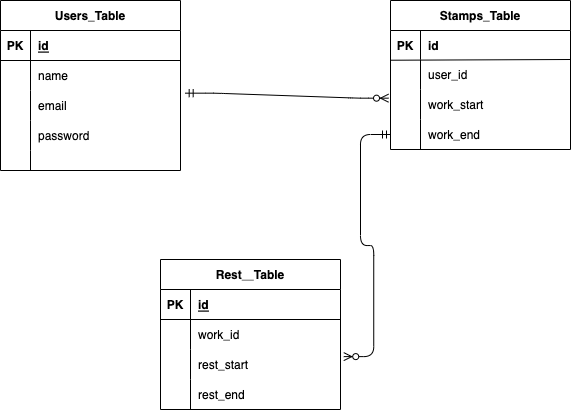

The diagram above was exported from draw.io. Its source (the exported page's mxGraphModel, read from the mxfile embedded in the PNG):
<mxGraphModel dx="814" dy="449" grid="1" gridSize="10" guides="1" tooltips="1" connect="1" arrows="1" fold="1" page="1" pageScale="1" pageWidth="827" pageHeight="1169" math="0" shadow="0">
  <root>
    <mxCell id="0" />
    <mxCell id="1" parent="0" />
    <mxCell id="2" value="Users_Table" style="shape=table;startSize=30;container=1;collapsible=1;childLayout=tableLayout;fixedRows=1;rowLines=0;fontStyle=1;align=center;resizeLast=1;" vertex="1" parent="1">
      <mxGeometry x="40" y="81" width="180" height="170" as="geometry" />
    </mxCell>
    <mxCell id="3" value="" style="shape=tableRow;horizontal=0;startSize=0;swimlaneHead=0;swimlaneBody=0;fillColor=none;collapsible=0;dropTarget=0;points=[[0,0.5],[1,0.5]];portConstraint=eastwest;top=0;left=0;right=0;bottom=1;" vertex="1" parent="2">
      <mxGeometry y="30" width="180" height="30" as="geometry" />
    </mxCell>
    <mxCell id="4" value="PK" style="shape=partialRectangle;connectable=0;fillColor=none;top=0;left=0;bottom=0;right=0;fontStyle=1;overflow=hidden;" vertex="1" parent="3">
      <mxGeometry width="30" height="30" as="geometry">
        <mxRectangle width="30" height="30" as="alternateBounds" />
      </mxGeometry>
    </mxCell>
    <mxCell id="5" value="id" style="shape=partialRectangle;connectable=0;fillColor=none;top=0;left=0;bottom=0;right=0;align=left;spacingLeft=6;fontStyle=5;overflow=hidden;" vertex="1" parent="3">
      <mxGeometry x="30" width="150" height="30" as="geometry">
        <mxRectangle width="150" height="30" as="alternateBounds" />
      </mxGeometry>
    </mxCell>
    <mxCell id="6" value="" style="shape=tableRow;horizontal=0;startSize=0;swimlaneHead=0;swimlaneBody=0;fillColor=none;collapsible=0;dropTarget=0;points=[[0,0.5],[1,0.5]];portConstraint=eastwest;top=0;left=0;right=0;bottom=0;" vertex="1" parent="2">
      <mxGeometry y="60" width="180" height="30" as="geometry" />
    </mxCell>
    <mxCell id="7" value="" style="shape=partialRectangle;connectable=0;fillColor=none;top=0;left=0;bottom=0;right=0;editable=1;overflow=hidden;" vertex="1" parent="6">
      <mxGeometry width="30" height="30" as="geometry">
        <mxRectangle width="30" height="30" as="alternateBounds" />
      </mxGeometry>
    </mxCell>
    <mxCell id="8" value="name" style="shape=partialRectangle;connectable=0;fillColor=none;top=0;left=0;bottom=0;right=0;align=left;spacingLeft=6;overflow=hidden;" vertex="1" parent="6">
      <mxGeometry x="30" width="150" height="30" as="geometry">
        <mxRectangle width="150" height="30" as="alternateBounds" />
      </mxGeometry>
    </mxCell>
    <mxCell id="9" value="" style="shape=tableRow;horizontal=0;startSize=0;swimlaneHead=0;swimlaneBody=0;fillColor=none;collapsible=0;dropTarget=0;points=[[0,0.5],[1,0.5]];portConstraint=eastwest;top=0;left=0;right=0;bottom=0;" vertex="1" parent="2">
      <mxGeometry y="90" width="180" height="30" as="geometry" />
    </mxCell>
    <mxCell id="10" value="" style="shape=partialRectangle;connectable=0;fillColor=none;top=0;left=0;bottom=0;right=0;editable=1;overflow=hidden;" vertex="1" parent="9">
      <mxGeometry width="30" height="30" as="geometry">
        <mxRectangle width="30" height="30" as="alternateBounds" />
      </mxGeometry>
    </mxCell>
    <mxCell id="11" value="email" style="shape=partialRectangle;connectable=0;fillColor=none;top=0;left=0;bottom=0;right=0;align=left;spacingLeft=6;overflow=hidden;" vertex="1" parent="9">
      <mxGeometry x="30" width="150" height="30" as="geometry">
        <mxRectangle width="150" height="30" as="alternateBounds" />
      </mxGeometry>
    </mxCell>
    <mxCell id="12" value="" style="shape=tableRow;horizontal=0;startSize=0;swimlaneHead=0;swimlaneBody=0;fillColor=none;collapsible=0;dropTarget=0;points=[[0,0.5],[1,0.5]];portConstraint=eastwest;top=0;left=0;right=0;bottom=0;" vertex="1" parent="2">
      <mxGeometry y="120" width="180" height="30" as="geometry" />
    </mxCell>
    <mxCell id="13" value="" style="shape=partialRectangle;connectable=0;fillColor=none;top=0;left=0;bottom=0;right=0;editable=1;overflow=hidden;" vertex="1" parent="12">
      <mxGeometry width="30" height="30" as="geometry">
        <mxRectangle width="30" height="30" as="alternateBounds" />
      </mxGeometry>
    </mxCell>
    <mxCell id="14" value="password" style="shape=partialRectangle;connectable=0;fillColor=none;top=0;left=0;bottom=0;right=0;align=left;spacingLeft=6;overflow=hidden;" vertex="1" parent="12">
      <mxGeometry x="30" width="150" height="30" as="geometry">
        <mxRectangle width="150" height="30" as="alternateBounds" />
      </mxGeometry>
    </mxCell>
    <mxCell id="57" value="" style="shape=tableRow;horizontal=0;startSize=0;swimlaneHead=0;swimlaneBody=0;fillColor=none;collapsible=0;dropTarget=0;points=[[0,0.5],[1,0.5]];portConstraint=eastwest;top=0;left=0;right=0;bottom=0;" vertex="1" parent="2">
      <mxGeometry y="150" width="180" height="20" as="geometry" />
    </mxCell>
    <mxCell id="58" value="" style="shape=partialRectangle;connectable=0;fillColor=none;top=0;left=0;bottom=0;right=0;editable=1;overflow=hidden;" vertex="1" parent="57">
      <mxGeometry width="30" height="20" as="geometry">
        <mxRectangle width="30" height="20" as="alternateBounds" />
      </mxGeometry>
    </mxCell>
    <mxCell id="59" value="" style="shape=partialRectangle;connectable=0;fillColor=none;top=0;left=0;bottom=0;right=0;align=left;spacingLeft=6;overflow=hidden;" vertex="1" parent="57">
      <mxGeometry x="30" width="150" height="20" as="geometry">
        <mxRectangle width="150" height="20" as="alternateBounds" />
      </mxGeometry>
    </mxCell>
    <mxCell id="15" value="Stamps_Table" style="shape=table;startSize=30;container=1;collapsible=1;childLayout=tableLayout;fixedRows=1;rowLines=0;fontStyle=1;align=center;resizeLast=1;" vertex="1" parent="1">
      <mxGeometry x="430" y="81" width="180" height="149" as="geometry" />
    </mxCell>
    <mxCell id="16" value="" style="shape=tableRow;horizontal=0;startSize=0;swimlaneHead=0;swimlaneBody=0;fillColor=none;collapsible=0;dropTarget=0;points=[[0,0.5],[1,0.5]];portConstraint=eastwest;top=0;left=0;right=0;bottom=1;strokeColor=none;" vertex="1" parent="15">
      <mxGeometry y="30" width="180" height="29" as="geometry" />
    </mxCell>
    <mxCell id="17" value="PK" style="shape=partialRectangle;connectable=0;fillColor=none;top=0;left=0;bottom=0;right=0;fontStyle=1;overflow=hidden;" vertex="1" parent="16">
      <mxGeometry width="30" height="29" as="geometry">
        <mxRectangle width="30" height="29" as="alternateBounds" />
      </mxGeometry>
    </mxCell>
    <mxCell id="18" value="id" style="shape=partialRectangle;connectable=0;fillColor=none;top=0;left=0;bottom=0;right=0;align=left;spacingLeft=6;fontStyle=1;overflow=hidden;" vertex="1" parent="16">
      <mxGeometry x="30" width="150" height="29" as="geometry">
        <mxRectangle width="150" height="29" as="alternateBounds" />
      </mxGeometry>
    </mxCell>
    <mxCell id="19" value="" style="shape=tableRow;horizontal=0;startSize=0;swimlaneHead=0;swimlaneBody=0;fillColor=none;collapsible=0;dropTarget=0;points=[[0,0.5],[1,0.5]];portConstraint=eastwest;top=0;left=0;right=0;bottom=0;" vertex="1" parent="15">
      <mxGeometry y="59" width="180" height="30" as="geometry" />
    </mxCell>
    <mxCell id="20" value="" style="shape=partialRectangle;connectable=0;fillColor=none;top=0;left=0;bottom=0;right=0;editable=1;overflow=hidden;" vertex="1" parent="19">
      <mxGeometry width="30" height="30" as="geometry">
        <mxRectangle width="30" height="30" as="alternateBounds" />
      </mxGeometry>
    </mxCell>
    <mxCell id="21" value="user_id" style="shape=partialRectangle;connectable=0;fillColor=none;top=0;left=0;bottom=0;right=0;align=left;spacingLeft=6;overflow=hidden;strokeColor=none;" vertex="1" parent="19">
      <mxGeometry x="30" width="150" height="30" as="geometry">
        <mxRectangle width="150" height="30" as="alternateBounds" />
      </mxGeometry>
    </mxCell>
    <mxCell id="22" value="" style="shape=tableRow;horizontal=0;startSize=0;swimlaneHead=0;swimlaneBody=0;fillColor=none;collapsible=0;dropTarget=0;points=[[0,0.5],[1,0.5]];portConstraint=eastwest;top=0;left=0;right=0;bottom=0;" vertex="1" parent="15">
      <mxGeometry y="89" width="180" height="30" as="geometry" />
    </mxCell>
    <mxCell id="23" value="" style="shape=partialRectangle;connectable=0;fillColor=none;top=0;left=0;bottom=0;right=0;editable=1;overflow=hidden;" vertex="1" parent="22">
      <mxGeometry width="30" height="30" as="geometry">
        <mxRectangle width="30" height="30" as="alternateBounds" />
      </mxGeometry>
    </mxCell>
    <mxCell id="24" value="work_start" style="shape=partialRectangle;connectable=0;fillColor=none;top=0;left=0;bottom=0;right=0;align=left;spacingLeft=6;overflow=hidden;" vertex="1" parent="22">
      <mxGeometry x="30" width="150" height="30" as="geometry">
        <mxRectangle width="150" height="30" as="alternateBounds" />
      </mxGeometry>
    </mxCell>
    <mxCell id="25" value="" style="shape=tableRow;horizontal=0;startSize=0;swimlaneHead=0;swimlaneBody=0;fillColor=none;collapsible=0;dropTarget=0;points=[[0,0.5],[1,0.5]];portConstraint=eastwest;top=0;left=0;right=0;bottom=0;" vertex="1" parent="15">
      <mxGeometry y="119" width="180" height="30" as="geometry" />
    </mxCell>
    <mxCell id="26" value="" style="shape=partialRectangle;connectable=0;fillColor=none;top=0;left=0;bottom=0;right=0;editable=1;overflow=hidden;" vertex="1" parent="25">
      <mxGeometry width="30" height="30" as="geometry">
        <mxRectangle width="30" height="30" as="alternateBounds" />
      </mxGeometry>
    </mxCell>
    <mxCell id="27" value="work_end" style="shape=partialRectangle;connectable=0;fillColor=none;top=0;left=0;bottom=0;right=0;align=left;spacingLeft=6;overflow=hidden;" vertex="1" parent="25">
      <mxGeometry x="30" width="150" height="30" as="geometry">
        <mxRectangle width="150" height="30" as="alternateBounds" />
      </mxGeometry>
    </mxCell>
    <mxCell id="69" value="" style="endArrow=none;html=1;exitX=0.001;exitY=0.024;exitDx=0;exitDy=0;exitPerimeter=0;" edge="1" parent="1" source="19">
      <mxGeometry width="50" height="50" relative="1" as="geometry">
        <mxPoint x="500" y="140" as="sourcePoint" />
        <mxPoint x="610" y="140" as="targetPoint" />
      </mxGeometry>
    </mxCell>
    <mxCell id="70" value="" style="edgeStyle=entityRelationEdgeStyle;fontSize=12;html=1;endArrow=ERzeroToMany;startArrow=ERmandOne;entryX=-0.011;entryY=0.289;entryDx=0;entryDy=0;entryPerimeter=0;exitX=1.026;exitY=0.089;exitDx=0;exitDy=0;exitPerimeter=0;" edge="1" parent="1" source="9" target="22">
      <mxGeometry width="100" height="100" relative="1" as="geometry">
        <mxPoint x="220" y="220" as="sourcePoint" />
        <mxPoint x="320" y="120" as="targetPoint" />
      </mxGeometry>
    </mxCell>
    <mxCell id="71" value="Rest＿Table" style="shape=table;startSize=30;container=1;collapsible=1;childLayout=tableLayout;fixedRows=1;rowLines=0;fontStyle=1;align=center;resizeLast=1;strokeColor=default;" vertex="1" parent="1">
      <mxGeometry x="200" y="340" width="180" height="150" as="geometry" />
    </mxCell>
    <mxCell id="72" value="" style="shape=tableRow;horizontal=0;startSize=0;swimlaneHead=0;swimlaneBody=0;fillColor=none;collapsible=0;dropTarget=0;points=[[0,0.5],[1,0.5]];portConstraint=eastwest;top=0;left=0;right=0;bottom=1;strokeColor=default;" vertex="1" parent="71">
      <mxGeometry y="30" width="180" height="30" as="geometry" />
    </mxCell>
    <mxCell id="73" value="PK" style="shape=partialRectangle;connectable=0;fillColor=none;top=0;left=0;bottom=0;right=0;fontStyle=1;overflow=hidden;strokeColor=default;" vertex="1" parent="72">
      <mxGeometry width="30" height="30" as="geometry">
        <mxRectangle width="30" height="30" as="alternateBounds" />
      </mxGeometry>
    </mxCell>
    <mxCell id="74" value="id" style="shape=partialRectangle;connectable=0;fillColor=none;top=0;left=0;bottom=0;right=0;align=left;spacingLeft=6;fontStyle=5;overflow=hidden;strokeColor=default;" vertex="1" parent="72">
      <mxGeometry x="30" width="150" height="30" as="geometry">
        <mxRectangle width="150" height="30" as="alternateBounds" />
      </mxGeometry>
    </mxCell>
    <mxCell id="75" value="" style="shape=tableRow;horizontal=0;startSize=0;swimlaneHead=0;swimlaneBody=0;fillColor=none;collapsible=0;dropTarget=0;points=[[0,0.5],[1,0.5]];portConstraint=eastwest;top=0;left=0;right=0;bottom=0;strokeColor=default;" vertex="1" parent="71">
      <mxGeometry y="60" width="180" height="30" as="geometry" />
    </mxCell>
    <mxCell id="76" value="" style="shape=partialRectangle;connectable=0;fillColor=none;top=0;left=0;bottom=0;right=0;editable=1;overflow=hidden;strokeColor=default;" vertex="1" parent="75">
      <mxGeometry width="30" height="30" as="geometry">
        <mxRectangle width="30" height="30" as="alternateBounds" />
      </mxGeometry>
    </mxCell>
    <mxCell id="77" value="work_id" style="shape=partialRectangle;connectable=0;fillColor=none;top=0;left=0;bottom=0;right=0;align=left;spacingLeft=6;overflow=hidden;strokeColor=default;" vertex="1" parent="75">
      <mxGeometry x="30" width="150" height="30" as="geometry">
        <mxRectangle width="150" height="30" as="alternateBounds" />
      </mxGeometry>
    </mxCell>
    <mxCell id="78" value="" style="shape=tableRow;horizontal=0;startSize=0;swimlaneHead=0;swimlaneBody=0;fillColor=none;collapsible=0;dropTarget=0;points=[[0,0.5],[1,0.5]];portConstraint=eastwest;top=0;left=0;right=0;bottom=0;strokeColor=default;" vertex="1" parent="71">
      <mxGeometry y="90" width="180" height="30" as="geometry" />
    </mxCell>
    <mxCell id="79" value="" style="shape=partialRectangle;connectable=0;fillColor=none;top=0;left=0;bottom=0;right=0;editable=1;overflow=hidden;strokeColor=default;" vertex="1" parent="78">
      <mxGeometry width="30" height="30" as="geometry">
        <mxRectangle width="30" height="30" as="alternateBounds" />
      </mxGeometry>
    </mxCell>
    <mxCell id="80" value="rest_start" style="shape=partialRectangle;connectable=0;fillColor=none;top=0;left=0;bottom=0;right=0;align=left;spacingLeft=6;overflow=hidden;strokeColor=default;" vertex="1" parent="78">
      <mxGeometry x="30" width="150" height="30" as="geometry">
        <mxRectangle width="150" height="30" as="alternateBounds" />
      </mxGeometry>
    </mxCell>
    <mxCell id="81" value="" style="shape=tableRow;horizontal=0;startSize=0;swimlaneHead=0;swimlaneBody=0;fillColor=none;collapsible=0;dropTarget=0;points=[[0,0.5],[1,0.5]];portConstraint=eastwest;top=0;left=0;right=0;bottom=0;strokeColor=default;" vertex="1" parent="71">
      <mxGeometry y="120" width="180" height="30" as="geometry" />
    </mxCell>
    <mxCell id="82" value="" style="shape=partialRectangle;connectable=0;fillColor=none;top=0;left=0;bottom=0;right=0;editable=1;overflow=hidden;strokeColor=default;" vertex="1" parent="81">
      <mxGeometry width="30" height="30" as="geometry">
        <mxRectangle width="30" height="30" as="alternateBounds" />
      </mxGeometry>
    </mxCell>
    <mxCell id="83" value="rest_end" style="shape=partialRectangle;connectable=0;fillColor=none;top=0;left=0;bottom=0;right=0;align=left;spacingLeft=6;overflow=hidden;strokeColor=default;" vertex="1" parent="81">
      <mxGeometry x="30" width="150" height="30" as="geometry">
        <mxRectangle width="150" height="30" as="alternateBounds" />
      </mxGeometry>
    </mxCell>
    <mxCell id="85" value="" style="edgeStyle=entityRelationEdgeStyle;fontSize=12;html=1;endArrow=ERzeroToMany;startArrow=ERmandOne;exitX=0;exitY=0.5;exitDx=0;exitDy=0;entryX=1.018;entryY=0.237;entryDx=0;entryDy=0;entryPerimeter=0;" edge="1" parent="1" source="25" target="78">
      <mxGeometry width="100" height="100" relative="1" as="geometry">
        <mxPoint x="260" y="390" as="sourcePoint" />
        <mxPoint x="360" y="290" as="targetPoint" />
      </mxGeometry>
    </mxCell>
  </root>
</mxGraphModel>